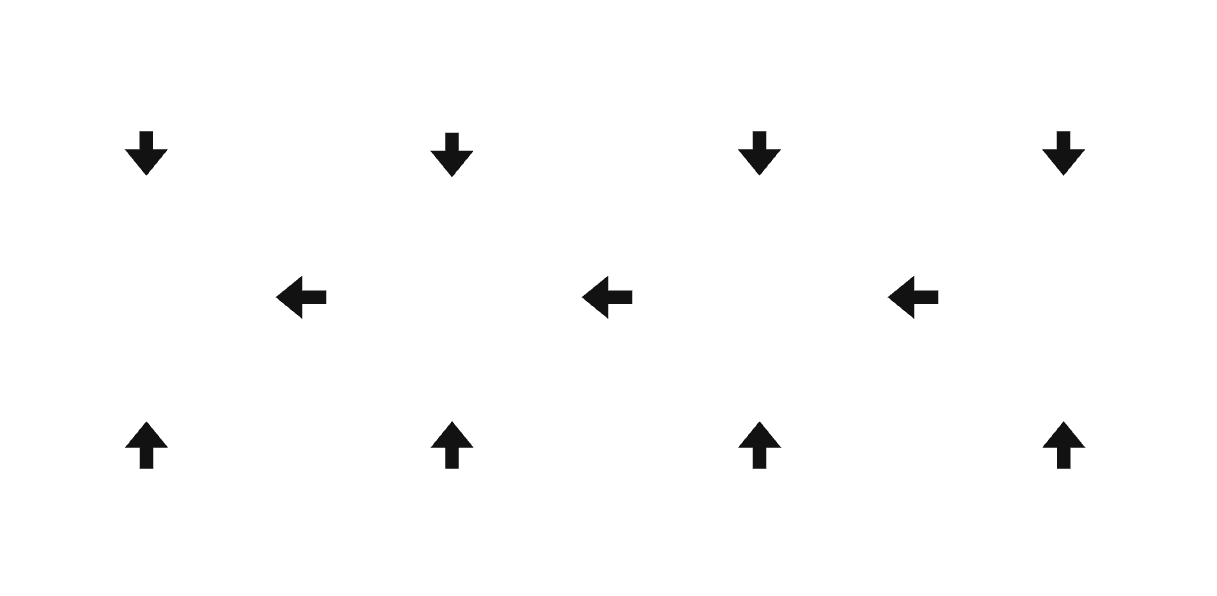

The diagram above was exported from draw.io. Its source (the exported page's mxGraphModel, read from the mxfile embedded in the PNG):
<mxGraphModel dx="581" dy="172" grid="0" gridSize="10" guides="1" tooltips="1" connect="1" arrows="1" fold="1" page="0" pageScale="1" pageWidth="1100" pageHeight="850" background="#000000" math="0" shadow="0">
  <root>
    <mxCell id="0" />
    <mxCell id="1" parent="0" />
    <mxCell id="2" value="&lt;b&gt;Crosscutting&lt;/b&gt;&lt;div&gt;&lt;br&gt;&lt;div&gt;Base utility implementations&lt;/div&gt;&lt;/div&gt;" style="fillColor=none;strokeColor=default;dashed=0;verticalAlign=top;fontStyle=0;fontColor=#FFFFFF;whiteSpace=wrap;html=1;spacingTop=8;" vertex="1" parent="1">
      <mxGeometry x="644" y="1911" width="770" height="74" as="geometry" />
    </mxCell>
    <mxCell id="3" value="&lt;b&gt;Configurations&lt;/b&gt;&lt;div&gt;&lt;br&gt;&lt;div&gt;Environment variables loading and validation, configuration parsing, DI container instantiation&lt;/div&gt;&lt;/div&gt;" style="fillColor=none;strokeColor=default;dashed=0;verticalAlign=top;fontStyle=0;fontColor=#FFFFFF;whiteSpace=wrap;html=1;spacingTop=8;" vertex="1" parent="1">
      <mxGeometry x="644" y="1597" width="770" height="74" as="geometry" />
    </mxCell>
    <mxCell id="4" value="&lt;b&gt;Controllers&lt;/b&gt;&lt;div&gt;&lt;br&gt;&lt;div&gt;Application Entrypoints&lt;/div&gt;&lt;div&gt;Application Lifecycle&lt;/div&gt;&lt;/div&gt;&lt;div&gt;Exception Handling&lt;/div&gt;&lt;div&gt;Latency Telemetry&lt;/div&gt;" style="fillColor=none;strokeColor=default;dashed=0;verticalAlign=top;fontStyle=0;fontColor=#FFFFFF;whiteSpace=wrap;html=1;spacingTop=8;spacingLeft=8;spacingRight=8;" vertex="1" parent="1">
      <mxGeometry x="644" y="1715" width="159" height="148" as="geometry" />
    </mxCell>
    <mxCell id="5" value="&lt;b&gt;Agents&lt;/b&gt;&lt;div&gt;&lt;br&gt;&lt;div&gt;Nodes&lt;/div&gt;&lt;/div&gt;&lt;div&gt;Prompts&lt;/div&gt;&lt;div&gt;Orchestration&lt;/div&gt;&lt;div&gt;State&lt;/div&gt;" style="fillColor=none;strokeColor=default;dashed=0;verticalAlign=top;fontStyle=0;fontColor=#FFFFFF;whiteSpace=wrap;html=1;spacingTop=8;spacingLeft=8;spacingRight=8;" vertex="1" parent="1">
      <mxGeometry x="848" y="1715" width="158.5" height="148" as="geometry" />
    </mxCell>
    <mxCell id="6" value="&lt;b&gt;Repositories&lt;/b&gt;&lt;div&gt;&lt;br&gt;&lt;div&gt;Downstream Telemetry&lt;/div&gt;&lt;/div&gt;&lt;div&gt;Exception Handling&lt;/div&gt;&lt;div&gt;Retrying&lt;/div&gt;&lt;div&gt;Quota Management&lt;/div&gt;&lt;div&gt;Semantic Caching&lt;/div&gt;&lt;div&gt;Fallback Handling&lt;/div&gt;" style="fillColor=none;strokeColor=default;dashed=0;verticalAlign=top;fontStyle=0;fontColor=#FFFFFF;whiteSpace=wrap;html=1;spacingTop=8;spacingLeft=8;spacingRight=8;" vertex="1" parent="1">
      <mxGeometry x="1053" y="1715" width="158.5" height="148" as="geometry" />
    </mxCell>
    <mxCell id="7" value="&lt;b&gt;Infrastructure&lt;/b&gt;&lt;div&gt;&lt;br&gt;&lt;div&gt;Client Wrappers&lt;/div&gt;&lt;/div&gt;" style="fillColor=none;strokeColor=default;dashed=0;verticalAlign=top;fontStyle=0;fontColor=#FFFFFF;whiteSpace=wrap;html=1;spacingTop=8;spacingLeft=8;spacingRight=8;" vertex="1" parent="1">
      <mxGeometry x="1256" y="1715" width="158" height="148" as="geometry" />
    </mxCell>
    <mxCell id="8" value="" style="shape=flexArrow;endArrow=classic;html=1;rounded=0;fillColor=default;" edge="1" parent="1">
      <mxGeometry width="50" height="50" relative="1" as="geometry">
        <mxPoint x="723.07" y="1677" as="sourcePoint" />
        <mxPoint x="723.07" y="1709" as="targetPoint" />
      </mxGeometry>
    </mxCell>
    <mxCell id="9" value="" style="shape=flexArrow;endArrow=classic;html=1;rounded=0;fillColor=default;" edge="1" parent="1">
      <mxGeometry width="50" height="50" relative="1" as="geometry">
        <mxPoint x="926.8199999999999" y="1678" as="sourcePoint" />
        <mxPoint x="926.8199999999999" y="1710" as="targetPoint" />
      </mxGeometry>
    </mxCell>
    <mxCell id="10" value="" style="shape=flexArrow;endArrow=classic;html=1;rounded=0;fillColor=default;" edge="1" parent="1">
      <mxGeometry width="50" height="50" relative="1" as="geometry">
        <mxPoint x="1131.82" y="1677" as="sourcePoint" />
        <mxPoint x="1131.82" y="1709" as="targetPoint" />
      </mxGeometry>
    </mxCell>
    <mxCell id="11" value="" style="shape=flexArrow;endArrow=classic;html=1;rounded=0;fillColor=default;" edge="1" parent="1">
      <mxGeometry width="50" height="50" relative="1" as="geometry">
        <mxPoint x="1334.57" y="1677" as="sourcePoint" />
        <mxPoint x="1334.57" y="1709" as="targetPoint" />
      </mxGeometry>
    </mxCell>
    <mxCell id="12" value="" style="shape=flexArrow;endArrow=classic;html=1;rounded=0;fillColor=default;" edge="1" parent="1">
      <mxGeometry width="50" height="50" relative="1" as="geometry">
        <mxPoint x="723.16" y="1904" as="sourcePoint" />
        <mxPoint x="723.16" y="1870" as="targetPoint" />
      </mxGeometry>
    </mxCell>
    <mxCell id="13" value="" style="shape=flexArrow;endArrow=classic;html=1;rounded=0;fillColor=default;" edge="1" parent="1">
      <mxGeometry width="50" height="50" relative="1" as="geometry">
        <mxPoint x="926.91" y="1904" as="sourcePoint" />
        <mxPoint x="926.91" y="1870" as="targetPoint" />
      </mxGeometry>
    </mxCell>
    <mxCell id="14" value="" style="shape=flexArrow;endArrow=classic;html=1;rounded=0;fillColor=default;" edge="1" parent="1">
      <mxGeometry width="50" height="50" relative="1" as="geometry">
        <mxPoint x="1131.91" y="1904" as="sourcePoint" />
        <mxPoint x="1131.91" y="1870" as="targetPoint" />
      </mxGeometry>
    </mxCell>
    <mxCell id="15" value="" style="shape=flexArrow;endArrow=classic;html=1;rounded=0;fillColor=default;" edge="1" parent="1">
      <mxGeometry width="50" height="50" relative="1" as="geometry">
        <mxPoint x="1334.66" y="1904" as="sourcePoint" />
        <mxPoint x="1334.66" y="1870" as="targetPoint" />
      </mxGeometry>
    </mxCell>
    <mxCell id="16" value="" style="shape=flexArrow;endArrow=classic;html=1;rounded=0;fillColor=default;" edge="1" parent="1">
      <mxGeometry width="50" height="50" relative="1" as="geometry">
        <mxPoint x="1252" y="1788.66" as="sourcePoint" />
        <mxPoint x="1216" y="1788.66" as="targetPoint" />
      </mxGeometry>
    </mxCell>
    <mxCell id="17" value="" style="shape=flexArrow;endArrow=classic;html=1;rounded=0;fillColor=default;" edge="1" parent="1">
      <mxGeometry width="50" height="50" relative="1" as="geometry">
        <mxPoint x="1048" y="1788.66" as="sourcePoint" />
        <mxPoint x="1012" y="1788.66" as="targetPoint" />
      </mxGeometry>
    </mxCell>
    <mxCell id="18" value="" style="shape=flexArrow;endArrow=classic;html=1;rounded=0;fillColor=default;" edge="1" parent="1">
      <mxGeometry width="50" height="50" relative="1" as="geometry">
        <mxPoint x="844" y="1788.66" as="sourcePoint" />
        <mxPoint x="808" y="1788.66" as="targetPoint" />
      </mxGeometry>
    </mxCell>
    <mxCell id="19" value="" style="rounded=0;whiteSpace=wrap;html=1;fillColor=none;strokeColor=none;" vertex="1" parent="1">
      <mxGeometry x="626" y="1591" width="811" height="396" as="geometry" />
    </mxCell>
  </root>
</mxGraphModel>